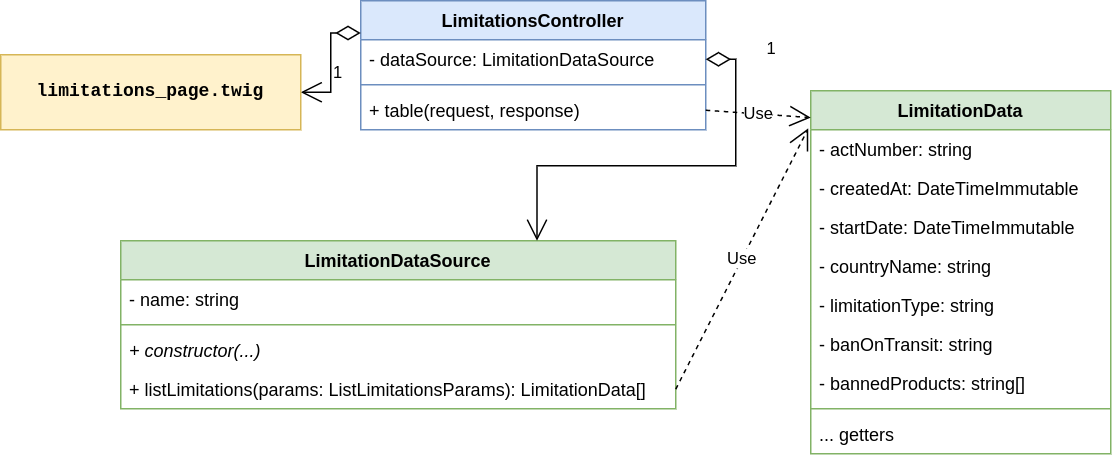

The diagram above was exported from draw.io. Its source (the exported page's mxGraphModel, read from the mxfile embedded in the PNG):
<mxGraphModel dx="1195" dy="670" grid="1" gridSize="10" guides="1" tooltips="1" connect="1" arrows="1" fold="1" page="1" pageScale="1" pageWidth="1100" pageHeight="850" math="0" shadow="0">
  <root>
    <mxCell id="0" />
    <mxCell id="1" parent="0" />
    <mxCell id="4TJxNFz5W30SZt8pnEuM-5" value="LimitationsController" style="swimlane;fontStyle=1;align=center;verticalAlign=top;childLayout=stackLayout;horizontal=1;startSize=26;horizontalStack=0;resizeParent=1;resizeParentMax=0;resizeLast=0;collapsible=1;marginBottom=0;whiteSpace=wrap;html=1;fillColor=#dae8fc;strokeColor=#6c8ebf;" parent="1" vertex="1">
      <mxGeometry x="350" y="130" width="230" height="86" as="geometry" />
    </mxCell>
    <mxCell id="52HoReTWam9WKVv-89IO-20" value="- dataSource: LimitationDataSource" style="text;strokeColor=none;fillColor=none;align=left;verticalAlign=top;spacingLeft=4;spacingRight=4;overflow=hidden;rotatable=0;points=[[0,0.5],[1,0.5]];portConstraint=eastwest;whiteSpace=wrap;html=1;" parent="4TJxNFz5W30SZt8pnEuM-5" vertex="1">
      <mxGeometry y="26" width="230" height="26" as="geometry" />
    </mxCell>
    <mxCell id="4TJxNFz5W30SZt8pnEuM-9" value="" style="line;strokeWidth=1;fillColor=none;align=left;verticalAlign=middle;spacingTop=-1;spacingLeft=3;spacingRight=3;rotatable=0;labelPosition=right;points=[];portConstraint=eastwest;strokeColor=inherit;" parent="4TJxNFz5W30SZt8pnEuM-5" vertex="1">
      <mxGeometry y="52" width="230" height="8" as="geometry" />
    </mxCell>
    <mxCell id="4TJxNFz5W30SZt8pnEuM-10" value="+ table(request, response)" style="text;strokeColor=none;fillColor=none;align=left;verticalAlign=top;spacingLeft=4;spacingRight=4;overflow=hidden;rotatable=0;points=[[0,0.5],[1,0.5]];portConstraint=eastwest;whiteSpace=wrap;html=1;fontStyle=0" parent="4TJxNFz5W30SZt8pnEuM-5" vertex="1">
      <mxGeometry y="60" width="230" height="26" as="geometry" />
    </mxCell>
    <mxCell id="4TJxNFz5W30SZt8pnEuM-12" value="LimitationDataSource" style="swimlane;fontStyle=1;align=center;verticalAlign=top;childLayout=stackLayout;horizontal=1;startSize=26;horizontalStack=0;resizeParent=1;resizeParentMax=0;resizeLast=0;collapsible=1;marginBottom=0;whiteSpace=wrap;html=1;fillColor=#d5e8d4;strokeColor=#82b366;" parent="1" vertex="1">
      <mxGeometry x="190" y="290" width="370" height="112" as="geometry" />
    </mxCell>
    <mxCell id="4TJxNFz5W30SZt8pnEuM-13" value="- name: string" style="text;strokeColor=none;fillColor=none;align=left;verticalAlign=top;spacingLeft=4;spacingRight=4;overflow=hidden;rotatable=0;points=[[0,0.5],[1,0.5]];portConstraint=eastwest;whiteSpace=wrap;html=1;" parent="4TJxNFz5W30SZt8pnEuM-12" vertex="1">
      <mxGeometry y="26" width="370" height="26" as="geometry" />
    </mxCell>
    <mxCell id="4TJxNFz5W30SZt8pnEuM-14" value="" style="line;strokeWidth=1;fillColor=none;align=left;verticalAlign=middle;spacingTop=-1;spacingLeft=3;spacingRight=3;rotatable=0;labelPosition=right;points=[];portConstraint=eastwest;strokeColor=inherit;" parent="4TJxNFz5W30SZt8pnEuM-12" vertex="1">
      <mxGeometry y="52" width="370" height="8" as="geometry" />
    </mxCell>
    <mxCell id="4TJxNFz5W30SZt8pnEuM-15" value="+ constructor(...)" style="text;strokeColor=none;fillColor=none;align=left;verticalAlign=top;spacingLeft=4;spacingRight=4;overflow=hidden;rotatable=0;points=[[0,0.5],[1,0.5]];portConstraint=eastwest;whiteSpace=wrap;html=1;fontStyle=2" parent="4TJxNFz5W30SZt8pnEuM-12" vertex="1">
      <mxGeometry y="60" width="370" height="26" as="geometry" />
    </mxCell>
    <mxCell id="4TJxNFz5W30SZt8pnEuM-35" value="+&amp;nbsp;listLimitations(params: ListLimitationsParams): LimitationData[]" style="text;strokeColor=none;fillColor=none;align=left;verticalAlign=top;spacingLeft=4;spacingRight=4;overflow=hidden;rotatable=0;points=[[0,0.5],[1,0.5]];portConstraint=eastwest;whiteSpace=wrap;html=1;" parent="4TJxNFz5W30SZt8pnEuM-12" vertex="1">
      <mxGeometry y="86" width="370" height="26" as="geometry" />
    </mxCell>
    <mxCell id="52HoReTWam9WKVv-89IO-28" value="1" style="endArrow=open;html=1;endSize=12;startArrow=diamondThin;startSize=14;startFill=0;edgeStyle=orthogonalEdgeStyle;align=left;verticalAlign=bottom;rounded=0;exitX=1;exitY=0.5;exitDx=0;exitDy=0;entryX=0.75;entryY=0;entryDx=0;entryDy=0;" parent="1" source="52HoReTWam9WKVv-89IO-20" target="4TJxNFz5W30SZt8pnEuM-12" edge="1">
      <mxGeometry x="-0.8413" y="19" relative="1" as="geometry">
        <mxPoint x="450" y="320" as="sourcePoint" />
        <mxPoint x="610" y="320" as="targetPoint" />
        <Array as="points">
          <mxPoint x="600" y="169" />
          <mxPoint x="600" y="240" />
          <mxPoint x="468" y="240" />
        </Array>
        <mxPoint as="offset" />
      </mxGeometry>
    </mxCell>
    <mxCell id="52HoReTWam9WKVv-89IO-29" value="1" style="endArrow=open;html=1;endSize=12;startArrow=diamondThin;startSize=14;startFill=0;edgeStyle=orthogonalEdgeStyle;align=left;verticalAlign=bottom;rounded=0;exitX=0;exitY=0.25;exitDx=0;exitDy=0;entryX=1;entryY=0.5;entryDx=0;entryDy=0;" parent="1" source="4TJxNFz5W30SZt8pnEuM-5" target="Y4OeCkvl3dqdBKTJd1Ow-1" edge="1">
      <mxGeometry x="0.1633" y="-10" relative="1" as="geometry">
        <mxPoint x="620" y="189" as="sourcePoint" />
        <mxPoint x="320.80999999999995" y="150.90200000000004" as="targetPoint" />
        <mxPoint x="10" y="10" as="offset" />
      </mxGeometry>
    </mxCell>
    <mxCell id="Y4OeCkvl3dqdBKTJd1Ow-1" value="limitations_page.twig" style="rounded=0;whiteSpace=wrap;html=1;fillColor=#fff2cc;strokeColor=#d6b656;fontFamily=Courier New;fontStyle=1" vertex="1" parent="1">
      <mxGeometry x="110" y="166" width="200" height="50" as="geometry" />
    </mxCell>
    <mxCell id="Y4OeCkvl3dqdBKTJd1Ow-2" value="LimitationData" style="swimlane;fontStyle=1;align=center;verticalAlign=top;childLayout=stackLayout;horizontal=1;startSize=26;horizontalStack=0;resizeParent=1;resizeParentMax=0;resizeLast=0;collapsible=1;marginBottom=0;whiteSpace=wrap;html=1;fillColor=#d5e8d4;strokeColor=#82b366;" vertex="1" parent="1">
      <mxGeometry x="650" y="190" width="200" height="242" as="geometry" />
    </mxCell>
    <mxCell id="Y4OeCkvl3dqdBKTJd1Ow-7" value="-&amp;nbsp;actNumber: string" style="text;strokeColor=none;fillColor=none;align=left;verticalAlign=top;spacingLeft=4;spacingRight=4;overflow=hidden;rotatable=0;points=[[0,0.5],[1,0.5]];portConstraint=eastwest;whiteSpace=wrap;html=1;" vertex="1" parent="Y4OeCkvl3dqdBKTJd1Ow-2">
      <mxGeometry y="26" width="200" height="26" as="geometry" />
    </mxCell>
    <mxCell id="Y4OeCkvl3dqdBKTJd1Ow-8" value="-&amp;nbsp;createdAt: DateTimeImmutable" style="text;strokeColor=none;fillColor=none;align=left;verticalAlign=top;spacingLeft=4;spacingRight=4;overflow=hidden;rotatable=0;points=[[0,0.5],[1,0.5]];portConstraint=eastwest;whiteSpace=wrap;html=1;" vertex="1" parent="Y4OeCkvl3dqdBKTJd1Ow-2">
      <mxGeometry y="52" width="200" height="26" as="geometry" />
    </mxCell>
    <mxCell id="Y4OeCkvl3dqdBKTJd1Ow-9" value="-&amp;nbsp;startDate: DateTimeImmutable" style="text;strokeColor=none;fillColor=none;align=left;verticalAlign=top;spacingLeft=4;spacingRight=4;overflow=hidden;rotatable=0;points=[[0,0.5],[1,0.5]];portConstraint=eastwest;whiteSpace=wrap;html=1;" vertex="1" parent="Y4OeCkvl3dqdBKTJd1Ow-2">
      <mxGeometry y="78" width="200" height="26" as="geometry" />
    </mxCell>
    <mxCell id="Y4OeCkvl3dqdBKTJd1Ow-10" value="-&amp;nbsp;countryName: string" style="text;strokeColor=none;fillColor=none;align=left;verticalAlign=top;spacingLeft=4;spacingRight=4;overflow=hidden;rotatable=0;points=[[0,0.5],[1,0.5]];portConstraint=eastwest;whiteSpace=wrap;html=1;" vertex="1" parent="Y4OeCkvl3dqdBKTJd1Ow-2">
      <mxGeometry y="104" width="200" height="26" as="geometry" />
    </mxCell>
    <mxCell id="Y4OeCkvl3dqdBKTJd1Ow-11" value="-&amp;nbsp;limitationType: string" style="text;strokeColor=none;fillColor=none;align=left;verticalAlign=top;spacingLeft=4;spacingRight=4;overflow=hidden;rotatable=0;points=[[0,0.5],[1,0.5]];portConstraint=eastwest;whiteSpace=wrap;html=1;" vertex="1" parent="Y4OeCkvl3dqdBKTJd1Ow-2">
      <mxGeometry y="130" width="200" height="26" as="geometry" />
    </mxCell>
    <mxCell id="Y4OeCkvl3dqdBKTJd1Ow-3" value="-&amp;nbsp;banOnTransit: string" style="text;strokeColor=none;fillColor=none;align=left;verticalAlign=top;spacingLeft=4;spacingRight=4;overflow=hidden;rotatable=0;points=[[0,0.5],[1,0.5]];portConstraint=eastwest;whiteSpace=wrap;html=1;" vertex="1" parent="Y4OeCkvl3dqdBKTJd1Ow-2">
      <mxGeometry y="156" width="200" height="26" as="geometry" />
    </mxCell>
    <mxCell id="Y4OeCkvl3dqdBKTJd1Ow-12" value="-&amp;nbsp;bannedProducts: string[]" style="text;strokeColor=none;fillColor=none;align=left;verticalAlign=top;spacingLeft=4;spacingRight=4;overflow=hidden;rotatable=0;points=[[0,0.5],[1,0.5]];portConstraint=eastwest;whiteSpace=wrap;html=1;" vertex="1" parent="Y4OeCkvl3dqdBKTJd1Ow-2">
      <mxGeometry y="182" width="200" height="26" as="geometry" />
    </mxCell>
    <mxCell id="Y4OeCkvl3dqdBKTJd1Ow-4" value="" style="line;strokeWidth=1;fillColor=none;align=left;verticalAlign=middle;spacingTop=-1;spacingLeft=3;spacingRight=3;rotatable=0;labelPosition=right;points=[];portConstraint=eastwest;strokeColor=inherit;" vertex="1" parent="Y4OeCkvl3dqdBKTJd1Ow-2">
      <mxGeometry y="208" width="200" height="8" as="geometry" />
    </mxCell>
    <mxCell id="Y4OeCkvl3dqdBKTJd1Ow-6" value="... getters" style="text;strokeColor=none;fillColor=none;align=left;verticalAlign=top;spacingLeft=4;spacingRight=4;overflow=hidden;rotatable=0;points=[[0,0.5],[1,0.5]];portConstraint=eastwest;whiteSpace=wrap;html=1;" vertex="1" parent="Y4OeCkvl3dqdBKTJd1Ow-2">
      <mxGeometry y="216" width="200" height="26" as="geometry" />
    </mxCell>
    <mxCell id="Y4OeCkvl3dqdBKTJd1Ow-13" value="Use" style="endArrow=open;endSize=12;dashed=1;html=1;rounded=0;entryX=0;entryY=0.074;entryDx=0;entryDy=0;entryPerimeter=0;exitX=1;exitY=0.5;exitDx=0;exitDy=0;" edge="1" parent="1" source="4TJxNFz5W30SZt8pnEuM-10" target="Y4OeCkvl3dqdBKTJd1Ow-2">
      <mxGeometry width="160" relative="1" as="geometry">
        <mxPoint x="410" y="290" as="sourcePoint" />
        <mxPoint x="570" y="290" as="targetPoint" />
      </mxGeometry>
    </mxCell>
    <mxCell id="Y4OeCkvl3dqdBKTJd1Ow-14" value="Use" style="endArrow=open;endSize=12;dashed=1;html=1;rounded=0;exitX=1;exitY=0.5;exitDx=0;exitDy=0;entryX=-0.008;entryY=-0.038;entryDx=0;entryDy=0;entryPerimeter=0;" edge="1" parent="1" source="4TJxNFz5W30SZt8pnEuM-35" target="Y4OeCkvl3dqdBKTJd1Ow-7">
      <mxGeometry width="160" relative="1" as="geometry">
        <mxPoint x="590" y="213" as="sourcePoint" />
        <mxPoint x="700" y="160" as="targetPoint" />
      </mxGeometry>
    </mxCell>
  </root>
</mxGraphModel>